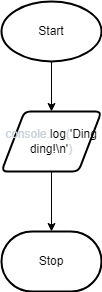

The diagram above was exported from draw.io. Its source (the exported page's mxGraphModel, read from the mxfile embedded in the PNG):
<mxGraphModel dx="1074" dy="749" grid="1" gridSize="10" guides="1" tooltips="1" connect="1" arrows="1" fold="1" page="1" pageScale="1" pageWidth="827" pageHeight="1169" math="0" shadow="0">
  <root>
    <mxCell id="0" />
    <mxCell id="1" parent="0" />
    <mxCell id="4" style="edgeStyle=none;html=1;entryX=0.5;entryY=0;entryDx=0;entryDy=0;" edge="1" parent="1" source="2" target="3">
      <mxGeometry relative="1" as="geometry" />
    </mxCell>
    <mxCell id="2" value="Start" style="strokeWidth=2;html=1;shape=mxgraph.flowchart.start_1;whiteSpace=wrap;" vertex="1" parent="1">
      <mxGeometry x="364" y="50" width="100" height="60" as="geometry" />
    </mxCell>
    <mxCell id="6" style="edgeStyle=none;html=1;entryX=0.5;entryY=0;entryDx=0;entryDy=0;entryPerimeter=0;" edge="1" parent="1" source="3" target="5">
      <mxGeometry relative="1" as="geometry" />
    </mxCell>
    <mxCell id="3" value="&lt;span class=&quot;pl-smi&quot; style=&quot;box-sizing: border-box ; color: rgb(201 , 209 , 217) ; font-family: , , &amp;#34;sf mono&amp;#34; , &amp;#34;menlo&amp;#34; , &amp;#34;consolas&amp;#34; , &amp;#34;liberation mono&amp;#34; , monospace&quot;&gt;console&lt;/span&gt;&lt;span class=&quot;pl-kos&quot; style=&quot;box-sizing: border-box ; color: rgb(201 , 209 , 217) ; font-family: , , &amp;#34;sf mono&amp;#34; , &amp;#34;menlo&amp;#34; , &amp;#34;consolas&amp;#34; , &amp;#34;liberation mono&amp;#34; , monospace&quot;&gt;.&lt;/span&gt;&lt;span class=&quot;pl-en&quot; style=&quot;box-sizing: border-box ; font-family: , , &amp;#34;sf mono&amp;#34; , &amp;#34;menlo&amp;#34; , &amp;#34;consolas&amp;#34; , &amp;#34;liberation mono&amp;#34; , monospace&quot;&gt;log&lt;/span&gt;&lt;span class=&quot;pl-kos&quot; style=&quot;box-sizing: border-box ; color: rgb(201 , 209 , 217) ; font-family: , , &amp;#34;sf mono&amp;#34; , &amp;#34;menlo&amp;#34; , &amp;#34;consolas&amp;#34; , &amp;#34;liberation mono&amp;#34; , monospace&quot;&gt;(&lt;/span&gt;&lt;span class=&quot;pl-s&quot; style=&quot;box-sizing: border-box ; font-family: , , &amp;#34;sf mono&amp;#34; , &amp;#34;menlo&amp;#34; , &amp;#34;consolas&amp;#34; , &amp;#34;liberation mono&amp;#34; , monospace&quot;&gt;'Ding ding!\n'&lt;/span&gt;&lt;span class=&quot;pl-kos&quot; style=&quot;box-sizing: border-box ; color: rgb(201 , 209 , 217) ; font-family: , , &amp;#34;sf mono&amp;#34; , &amp;#34;menlo&amp;#34; , &amp;#34;consolas&amp;#34; , &amp;#34;liberation mono&amp;#34; , monospace&quot;&gt;)&lt;/span&gt;" style="shape=parallelogram;html=1;strokeWidth=2;perimeter=parallelogramPerimeter;whiteSpace=wrap;rounded=1;arcSize=12;size=0.23;" vertex="1" parent="1">
      <mxGeometry x="364" y="160" width="100" height="60" as="geometry" />
    </mxCell>
    <mxCell id="5" value="Stop" style="strokeWidth=2;html=1;shape=mxgraph.flowchart.terminator;whiteSpace=wrap;labelBackgroundColor=none;" vertex="1" parent="1">
      <mxGeometry x="364" y="280" width="100" height="60" as="geometry" />
    </mxCell>
  </root>
</mxGraphModel>